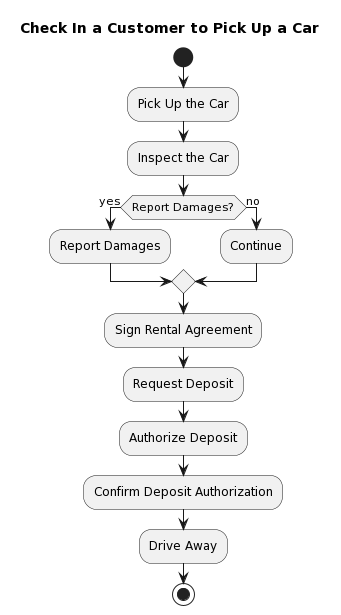

The diagram above was rendered by PlantUML. Its source (embedded in the PNG):
@startuml
Title: Check In a Customer to Pick Up a Car

start
:Pick Up the Car;
:Inspect the Car;
if (Report Damages?) then (yes)
  :Report Damages;
else (no)
  :Continue;
endif
:Sign Rental Agreement;
:Request Deposit;
:Authorize Deposit;
:Confirm Deposit Authorization;
:Drive Away;
stop
@enduml